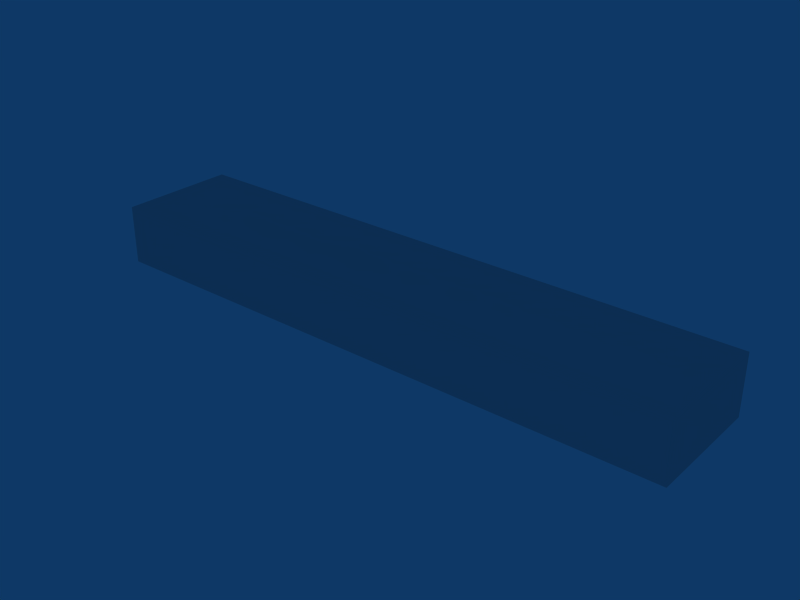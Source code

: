 # Source: Stand10x1.blend  (saved by Blender 2.49.2; exported with 4.5.12 LTS)
import bpy
from mathutils import Matrix  # noqa: F401  (used for matrix-valued properties, if any)

bpy.ops.wm.read_factory_settings(use_empty=True)
scene = bpy.context.scene
scene.name = 'Scene'

# ---- collections
col_collection_1 = bpy.data.collections.new('Collection 1'); scene.collection.children.link(col_collection_1)

# ---- materials (node trees are filled in below, after node groups)
mat_material = bpy.data.materials.new('Material')
mat_material.alpha_threshold = 0.0
mat_material.roughness = 0.5
mat_material.line_color = (0.0, 0.0, 0.0, 1.0)

# ---- material node trees

# ---- world
world_world = bpy.data.worlds.new('World'); scene.world = world_world
world_world.color = (0.05656, 0.2208, 0.4)
world_world.use_sun_shadow = False
world_world.sun_shadow_jitter_overblur = 0.0
world_world.cycles.sampling_method = 'MANUAL'
world_world.cycles.sample_map_resolution = 256

# ---- meshes
me_cube = bpy.data.meshes.new('Cube')
me_cube.from_pydata([(5.023, 1.0, 0.00254), (5.023, 1.0, -0.9967), (4.008, 1.0, -0.9967), (4.008, 1.0, 0.00254), (5.023, -1.01, -0.9967), (5.023, -1.01, 0.00254), (4.008, -1.01, -0.9967), (4.008, -1.01, 0.00254), (-3.989, -1.01, 0.00254), (-3.989, -1.01, -0.9967), (-4.994, -1.01, 0.00254), (-4.994, -1.01, -0.9967), (-3.989, 1.0, 0.00254), (-3.989, 1.0, -0.9967), (-4.994, 1.0, 0.00254), (-4.994, 1.0, -0.9967), (4.008, -0.004886, -0.9967), (4.008, -0.004886, 0.00254), (-3.989, -0.004886, 0.00254), (-3.989, -0.004886, -0.9967), (0.009819, 1.0, -0.9967), (0.009819, 1.0, 0.00254), (0.009819, -1.01, -0.9967), (0.009819, -1.01, 0.00254), (4.008, -1.01, -0.4971), (-3.989, -1.01, -0.4971), (0.009819, -0.004886, 0.00254), (0.009819, -0.004886, -0.9967), (0.009819, -1.01, -0.4971)], [], [(0, 5, 4, 1), (15, 11, 10, 14), (24, 4, 5), (7, 24, 5), (24, 6, 4), (16, 1, 4), (6, 16, 4), (16, 2, 1), (5, 0, 17), (17, 0, 3), (17, 7, 5), (18, 14, 10), (8, 18, 10), (18, 12, 14), (17, 3, 21, 26), (7, 17, 26, 23), (26, 21, 12, 18), (23, 26, 18, 8), (19, 11, 15), (13, 19, 15), (19, 9, 11), (16, 6, 22, 27), (2, 16, 27, 20), (27, 22, 9, 19), (20, 27, 19, 13), (23, 8, 25, 28), (7, 23, 28, 24), (28, 25, 9, 22), (24, 28, 22, 6), (25, 10, 11), (9, 25, 11), (25, 8, 10)])
_uv = me_cube.uv_layers.new(name='UVTex')
_uv.uv.foreach_set('vector', [0.1261, 0.8795, 0.1261, 0.9992, 0.1907, 0.9992, 0.1907, 0.8795, 0.1261, 0.8795, 0.1261, 0.9992, 0.1907, 0.9992, 0.1907, 0.8795, 0.193, 0.906, 0.2471, 0.8782, 0.2471, 0.9337, 0.193, 0.9337, 0.193, 0.906, 0.2471, 0.9337, 0.193, 0.906, 0.193, 0.8782, 0.2471, 0.8782, 0.1907, 0.9394, 0.1261, 0.8795, 0.1261, 0.9992, 0.1907, 0.9992, 0.1907, 0.9394, 0.1261, 0.9992, 0.1907, 0.9394, 0.1907, 0.8795, 0.1261, 0.8795, 0.1905, 0.9993, 0.1909, 0.8796, 0.1261, 0.9392, 0.1261, 0.9392, 0.1909, 0.8796, 0.1263, 0.8794, 0.1261, 0.9392, 0.1259, 0.9991, 0.1905, 0.9993, 0.1907, 0.9395, 0.1263, 0.8794, 0.1259, 0.9991, 0.1905, 0.9993, 0.1907, 0.9395, 0.1259, 0.9991, 0.1907, 0.9395, 0.1909, 0.8796, 0.1263, 0.8794, 0.2491, 0.5628, 0.2491, 0.6246, 0.1263, 0.6246, 0.1263, 0.5628, 0.2491, 0.5011, 0.2491, 0.5628, 0.1263, 0.5628, 0.1263, 0.5011, 0.25, 0.5623, 0.25, 0.6238, 0.1257, 0.6238, 0.1257, 0.5623, 0.25, 0.5009, 0.25, 0.5623, 0.1257, 0.5623, 0.1257, 0.5009, 0.1261, 0.9393, 0.1907, 0.9992, 0.1907, 0.8795, 0.1261, 0.8795, 0.1261, 0.9393, 0.1907, 0.8795, 0.1261, 0.9393, 0.1261, 0.9992, 0.1907, 0.9992, 0.1231, 0.5623, 0.1233, 0.5015, 0.004666, 0.5014, 0.004426, 0.5621, 0.1229, 0.623, 0.1231, 0.5623, 0.004426, 0.5621, 0.004185, 0.6228, 0.002253, 0.5621, 0.002012, 0.5014, 0.1207, 0.5013, 0.1209, 0.562, 0.002493, 0.6228, 0.002253, 0.5621, 0.1209, 0.562, 0.1212, 0.6227, 0.2493, 0.5, 0.1265, 0.5, 0.1265, 0.5305, 0.2493, 0.5305, 0.2492, 0.5004, 0.1272, 0.5004, 0.1272, 0.5305, 0.2492, 0.5305, 0.1248, 0.531, 0.001981, 0.531, 0.001981, 0.5615, 0.1248, 0.5615, 0.002732, 0.5309, 0.1247, 0.5309, 0.1247, 0.561, 0.002732, 0.561, 0.2471, 0.906, 0.193, 0.9337, 0.193, 0.8782, 0.2471, 0.8782, 0.2471, 0.906, 0.193, 0.8782, 0.2471, 0.906, 0.2471, 0.9337, 0.193, 0.9337])
me_cube.materials.append(mat_material)
me_cube.use_remesh_preserve_volume = False
me_cube.use_remesh_preserve_attributes = False
me_cube.use_mirror_vertex_groups = False
me_cube.update()

# ---- objects
ob_stand10x1 = bpy.data.objects.new('Stand10x1', me_cube)

# ---- transforms, parenting, visibility, modifiers, constraints
ob_stand10x1.location = (0.0, 0.0, 0.0)
ob_stand10x1.lock_rotations_4d = False
ob_stand10x1.empty_display_type = 'ARROWS'
ob_stand10x1.color = (0.0, 0.0, 0.0, 1.0)
ob_stand10x1.lineart.crease_threshold = 0.0

# ---- collection membership
col_collection_1.objects.link(ob_stand10x1)

# ---- scene / render settings (as saved in the file)
scene.frame_start = 1; scene.frame_end = 250; scene.frame_set(1)
scene.render.engine = 'BLENDER_EEVEE_NEXT'
scene.render.image_settings.file_format = 'JPEG'
scene.render.image_settings.color_mode = 'RGB'
scene.render.image_settings.compression = 90
scene.render.resolution_x = 800
scene.render.resolution_y = 600
scene.render.pixel_aspect_x = 100.0
scene.render.pixel_aspect_y = 100.0
scene.render.fps = 25
scene.render.dither_intensity = 0.0
scene.render.use_compositing = False
scene.render.use_sequencer = False
scene.render.bake_margin = 2
scene.render.bake_bias = 0.0
scene.render.use_stamp_time = False
scene.render.use_stamp_date = False
scene.render.use_stamp_frame = False
scene.render.use_stamp_camera = False
scene.render.use_stamp_scene = False
scene.render.use_stamp_filename = False
scene.render.use_stamp_render_time = False
scene.render.stamp_font_size = 0
scene.cycles.use_denoising = False
scene.cycles.samples = 10
scene.cycles.sampling_pattern = 'TABULATED_SOBOL'
scene.cycles.light_sampling_threshold = 0.0
scene.cycles.use_adaptive_sampling = False
scene.cycles.use_light_tree = False
scene.cycles.blur_glossy = 0.0
scene.cycles.volume_bounces = 1
scene.cycles.pixel_filter_type = 'GAUSSIAN'
scene.cycles.sample_clamp_indirect = 0.0
scene.view_settings.view_transform = 'Raw'
bpy.context.view_layer.update()

# ---- added for rendering (the .blend has no active camera): camera
cam_auto = bpy.data.cameras.new('AutoCamera')
cam_auto.lens = 50.0
cam_auto.sensor_width = 36.0
cam_auto.clip_end = 1000.0
ob_auto_camera = bpy.data.objects.new('AutoCamera', cam_auto)
scene.collection.objects.link(ob_auto_camera)
ob_auto_camera.location = (9.51275, -11.4026, 7.10137)
ob_auto_camera.rotation_euler = (1.09748, -7.21219e-08, 0.694738)
scene.camera = ob_auto_camera
bpy.context.view_layer.update()
